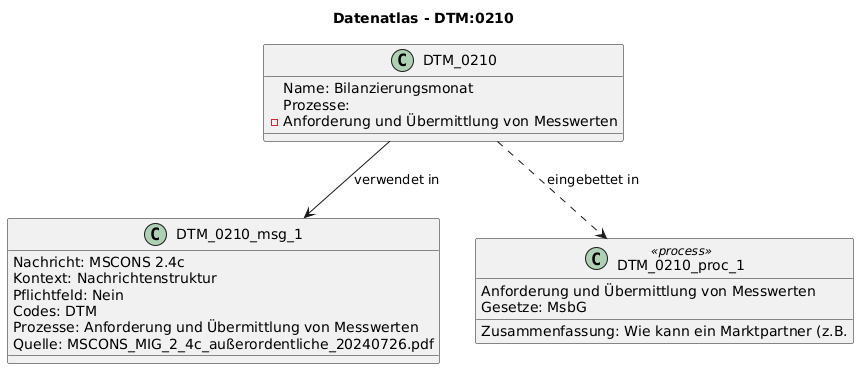

The diagram above was rendered by PlantUML. Its source (embedded in the PNG):
@startuml
title Datenatlas - DTM:0210
class DTM_0210 {
  Name: Bilanzierungsmonat
  Prozesse:
    - Anforderung und Übermittlung von Messwerten
}
class DTM_0210_msg_1 {
  Nachricht: MSCONS 2.4c
  Kontext: Nachrichtenstruktur
  Pflichtfeld: Nein
  Codes: DTM
  Prozesse: Anforderung und Übermittlung von Messwerten
  Quelle: MSCONS_MIG_2_4c_außerordentliche_20240726.pdf
}
DTM_0210 --> DTM_0210_msg_1 : verwendet in
class DTM_0210_proc_1 <<process>> {
  Anforderung und Übermittlung von Messwerten
  Gesetze: MsbG
  Zusammenfassung: Wie kann ein Marktpartner (z.B.
}
DTM_0210 ..> DTM_0210_proc_1 : eingebettet in
@enduml